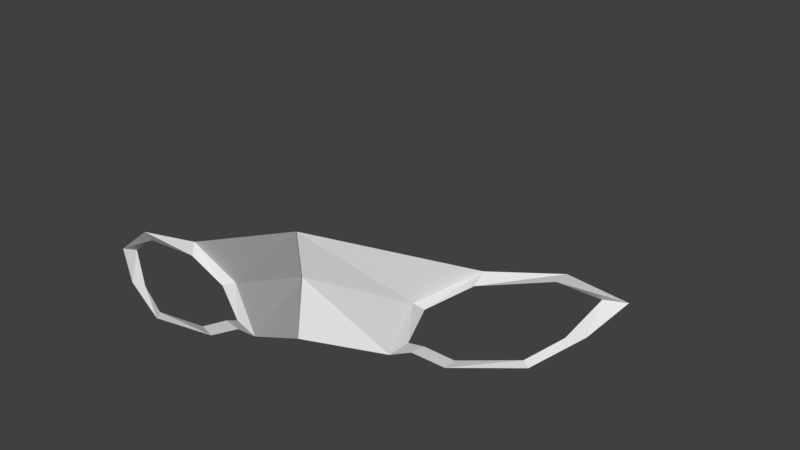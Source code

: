 # Source: lab2.blend  (saved by Blender 2.79.0; exported with 4.5.12 LTS)
import bpy
from mathutils import Matrix  # noqa: F401  (used for matrix-valued properties, if any)

bpy.ops.wm.read_factory_settings(use_empty=True)
scene = bpy.context.scene
scene.name = 'Scene'

# ---- collections
col_collection_1 = bpy.data.collections.new('Collection 1'); scene.collection.children.link(col_collection_1)

# ---- materials (node trees are filled in below, after node groups)
mat_material = bpy.data.materials.new('Material')
mat_material.alpha_threshold = 0.0
mat_material.use_transparent_shadow = False
mat_material.roughness = 0.5
mat_material.line_color = (0.0, 0.0, 0.0, 1.0)

# ---- material node trees

# ---- world
world_world = bpy.data.worlds.new('World'); scene.world = world_world
world_world.color = (0.05088, 0.05088, 0.05088)
world_world.use_sun_shadow = False
world_world.sun_shadow_jitter_overblur = 0.0
world_world.cycles.sampling_method = 'MANUAL'

# ---- cameras
cam_camera_001 = bpy.data.cameras.new('Camera.001')
cam_camera_001.clip_end = 100.0
cam_camera_001.lens = 35.0
cam_camera_001.sensor_width = 32.0
cam_camera_001.sensor_height = 18.0
cam_camera_001.display_size = 2.0
cam_camera_001.dof.focus_distance = 0.0
cam_camera_001.dof.aperture_fstop = 128.0
cam_camera_001.dof.aperture_blades = 6

# ---- meshes
me_cube = bpy.data.meshes.new('Cube')
me_cube.from_pydata([(-1.992, -2.421, 0.9323), (-0.001089, -3.331, 0.5004), (-0.00286, -3.221, 1.007), (-0.002549, -3.298, 1.422), (-1.992, -2.437, 0.9323), (-2.361, -2.186, 0.7274), (-2.097, -2.457, 0.4438), (-1.787, -2.685, 0.2895), (-1.224, -2.835, 0.2695), (-0.9538, -2.85, 0.3679), (-1.355, -2.732, 0.9193), (-0.9649, -2.872, 0.7123), (-0.8232, -2.883, 0.3969), (-2.08, -2.421, 1.005), (-2.583, -2.113, 0.6977), (-2.273, -2.421, 0.4579), (-1.829, -2.685, 0.2221), (-1.139, -2.835, 0.1896), (-0.8415, -2.85, 0.2964), (-1.4, -2.608, 1.016), (-0.8519, -2.832, 0.7415), (-0.6511, -2.883, 0.2616)], [(0, 4)], [(21, 20, 2, 1), (20, 19, 3, 2), (6, 7, 16, 15), (11, 10, 19, 20), (7, 8, 17, 16), (4, 5, 14, 13), (12, 11, 20, 21), (8, 9, 18, 17), (5, 6, 15, 14), (12, 9, 18, 21), (10, 4, 13, 19)])
me_cube.materials.append(mat_material)
me_cube.use_remesh_preserve_volume = False
me_cube.use_remesh_preserve_attributes = False
me_cube.use_mirror_vertex_groups = False
me_cube.update()

# ---- objects
ob_camera = bpy.data.objects.new('Camera', cam_camera_001)
ob_cube = bpy.data.objects.new('Cube', me_cube)

# ---- transforms, parenting, visibility, modifiers, constraints
ob_camera.location = (5.525, -17.52, 6.1)
ob_camera.rotation_euler = (1.309, -2.66e-08, 0.3273)
ob_camera.lineart.crease_threshold = 0.0
ob_cube.location = (0.0, 0.0, 0.0)
ob_cube.scale = (1.84, 1.84, 1.84)
ob_cube.lock_rotations_4d = False
ob_cube.empty_display_type = 'ARROWS'
ob_cube.lineart.crease_threshold = 0.0
_m = ob_cube.modifiers.new('Mirror', 'MIRROR')

# ---- collection membership
col_collection_1.objects.link(ob_camera)
col_collection_1.objects.link(ob_cube)

# ---- scene / render settings (as saved in the file)
scene.camera = ob_camera
scene.frame_start = 1; scene.frame_end = 250; scene.frame_set(1)
scene.render.engine = 'BLENDER_EEVEE_NEXT'
scene.render.resolution_percentage = 50
scene.render.dither_intensity = 0.0
scene.cycles.use_denoising = False
scene.cycles.samples = 128
scene.cycles.sampling_pattern = 'TABULATED_SOBOL'
scene.cycles.use_adaptive_sampling = False
scene.cycles.use_light_tree = False
scene.cycles.blur_glossy = 0.0
scene.cycles.sample_clamp_indirect = 0.0
scene.view_settings.view_transform = 'Standard'
bpy.context.view_layer.update()

# ---- added for rendering (the .blend has no usable light): sun
light_auto_sun = bpy.data.lights.new('AutoSun', 'SUN')
light_auto_sun.energy = 3.0
light_auto_sun.angle = 0.0523599
ob_auto_sun = bpy.data.objects.new('AutoSun', light_auto_sun)
scene.collection.objects.link(ob_auto_sun)
ob_auto_sun.rotation_euler = (0.872665, 0.174533, 0.523599)
bpy.context.view_layer.update()
